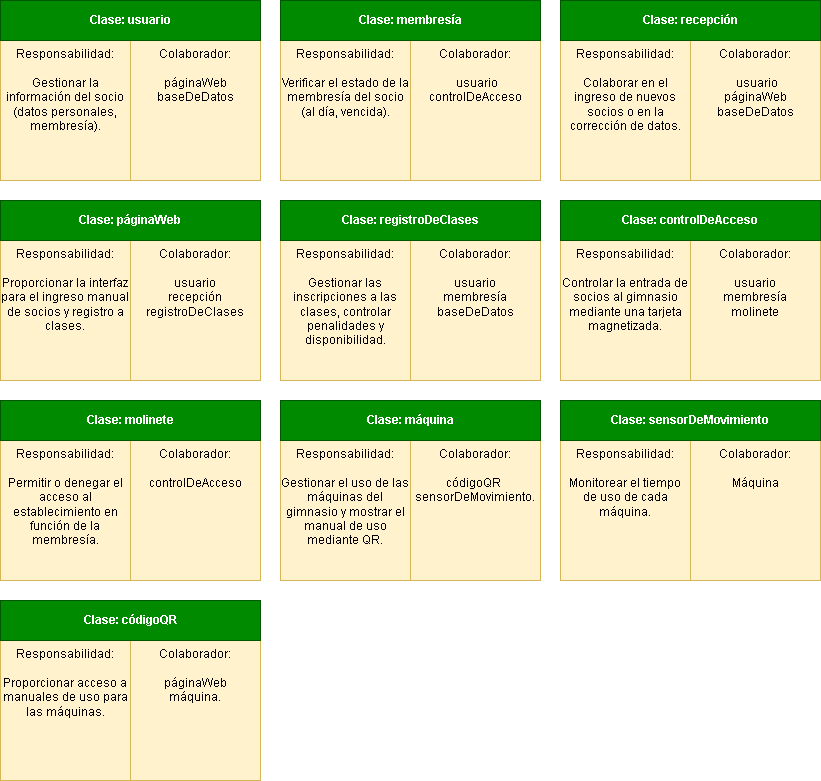

The diagram above was exported from draw.io. Its source (the exported page's mxGraphModel, read from the mxfile embedded in the PNG):
<mxGraphModel dx="769" dy="835" grid="1" gridSize="10" guides="1" tooltips="1" connect="1" arrows="1" fold="1" page="1" pageScale="1" pageWidth="827" pageHeight="1169" math="0" shadow="0">
  <root>
    <mxCell id="0" />
    <mxCell id="1" parent="0" />
    <mxCell id="6-eAL0bkRqa7UGuuNLiT-9" value="Responsabilidad:&lt;div&gt;&lt;br&gt;&lt;div&gt;Gestionar la información del socio (datos personales, membresía).&lt;br&gt;&lt;/div&gt;&lt;/div&gt;" style="whiteSpace=wrap;html=1;align=center;verticalAlign=top;fillColor=#fff2cc;strokeColor=#d6b656;" vertex="1" parent="1">
      <mxGeometry x="40" y="120" width="130" height="140" as="geometry" />
    </mxCell>
    <mxCell id="6-eAL0bkRqa7UGuuNLiT-10" value="Colaborador:&lt;div&gt;&lt;br&gt;&lt;/div&gt;&lt;div&gt;páginaWeb&lt;/div&gt;&lt;div&gt;baseDeDatos&lt;br&gt;&lt;/div&gt;" style="whiteSpace=wrap;html=1;verticalAlign=top;fillColor=#fff2cc;strokeColor=#d6b656;" vertex="1" parent="1">
      <mxGeometry x="170" y="120" width="130" height="140" as="geometry" />
    </mxCell>
    <mxCell id="6-eAL0bkRqa7UGuuNLiT-6" value="Clase: usuario" style="whiteSpace=wrap;html=1;fillColor=#008a00;strokeColor=#005700;fontColor=#ffffff;fontStyle=1" vertex="1" parent="1">
      <mxGeometry x="40" y="80" width="260" height="40" as="geometry" />
    </mxCell>
    <mxCell id="6-eAL0bkRqa7UGuuNLiT-11" value="Responsabilidad:&lt;div&gt;&lt;br&gt;&lt;/div&gt;&lt;div&gt;Proporcionar la interfaz para el ingreso manual de socios y registro a clases.&lt;br&gt;&lt;/div&gt;" style="whiteSpace=wrap;html=1;align=center;verticalAlign=top;fillColor=#fff2cc;strokeColor=#d6b656;" vertex="1" parent="1">
      <mxGeometry x="40" y="320" width="130" height="140" as="geometry" />
    </mxCell>
    <mxCell id="6-eAL0bkRqa7UGuuNLiT-12" value="Colaborador:&lt;div&gt;&lt;span style=&quot;background-color: initial;&quot;&gt;&lt;br&gt;&lt;/span&gt;&lt;/div&gt;&lt;div&gt;&lt;span style=&quot;background-color: initial;&quot;&gt;usuario&lt;/span&gt;&lt;/div&gt;&lt;div&gt;&lt;span style=&quot;background-color: initial;&quot;&gt;recepción&lt;/span&gt;&lt;/div&gt;&lt;div&gt;&lt;span style=&quot;background-color: initial;&quot;&gt;registroDeClases&lt;/span&gt;&lt;/div&gt;" style="whiteSpace=wrap;html=1;verticalAlign=top;fillColor=#fff2cc;strokeColor=#d6b656;" vertex="1" parent="1">
      <mxGeometry x="170" y="320" width="130" height="140" as="geometry" />
    </mxCell>
    <mxCell id="6-eAL0bkRqa7UGuuNLiT-13" value="Clase: páginaWeb" style="whiteSpace=wrap;html=1;fillColor=#008a00;strokeColor=#005700;fontColor=#ffffff;fontStyle=1" vertex="1" parent="1">
      <mxGeometry x="40" y="280" width="260" height="40" as="geometry" />
    </mxCell>
    <mxCell id="6-eAL0bkRqa7UGuuNLiT-14" value="Responsabilidad:&lt;div&gt;&lt;br&gt;&lt;/div&gt;&lt;div&gt;Permitir o denegar el acceso al establecimiento en función de la membresía.&lt;br&gt;&lt;/div&gt;" style="whiteSpace=wrap;html=1;align=center;verticalAlign=top;fillColor=#fff2cc;strokeColor=#d6b656;" vertex="1" parent="1">
      <mxGeometry x="40" y="520" width="130" height="140" as="geometry" />
    </mxCell>
    <mxCell id="6-eAL0bkRqa7UGuuNLiT-15" value="Colaborador:&lt;div&gt;&lt;br&gt;&lt;/div&gt;&lt;div&gt;controlDeAcceso&lt;br&gt;&lt;/div&gt;" style="whiteSpace=wrap;html=1;verticalAlign=top;fillColor=#fff2cc;strokeColor=#d6b656;" vertex="1" parent="1">
      <mxGeometry x="170" y="520" width="130" height="140" as="geometry" />
    </mxCell>
    <mxCell id="6-eAL0bkRqa7UGuuNLiT-16" value="Clase: molinete" style="whiteSpace=wrap;html=1;fillColor=#008a00;strokeColor=#005700;fontColor=#ffffff;fontStyle=1" vertex="1" parent="1">
      <mxGeometry x="40" y="480" width="260" height="40" as="geometry" />
    </mxCell>
    <mxCell id="6-eAL0bkRqa7UGuuNLiT-17" value="Responsabilidad:&lt;div&gt;&lt;br&gt;&lt;/div&gt;&lt;div&gt;Proporcionar acceso a manuales de uso para las máquinas.&lt;br&gt;&lt;/div&gt;" style="whiteSpace=wrap;html=1;align=center;verticalAlign=top;fillColor=#fff2cc;strokeColor=#d6b656;" vertex="1" parent="1">
      <mxGeometry x="40" y="720" width="130" height="140" as="geometry" />
    </mxCell>
    <mxCell id="6-eAL0bkRqa7UGuuNLiT-18" value="Colaborador:&lt;div&gt;&lt;br&gt;&lt;/div&gt;&lt;div&gt;páginaWeb&lt;/div&gt;&lt;div&gt;máquina.&lt;br&gt;&lt;/div&gt;" style="whiteSpace=wrap;html=1;verticalAlign=top;fillColor=#fff2cc;strokeColor=#d6b656;" vertex="1" parent="1">
      <mxGeometry x="170" y="720" width="130" height="140" as="geometry" />
    </mxCell>
    <mxCell id="6-eAL0bkRqa7UGuuNLiT-19" value="Clase: códigoQR" style="whiteSpace=wrap;html=1;fillColor=#008a00;strokeColor=#005700;fontColor=#ffffff;fontStyle=1" vertex="1" parent="1">
      <mxGeometry x="40" y="680" width="260" height="40" as="geometry" />
    </mxCell>
    <mxCell id="6-eAL0bkRqa7UGuuNLiT-20" value="Responsabilidad:&lt;div&gt;&lt;span style=&quot;background-color: initial;&quot;&gt;&lt;br&gt;&lt;/span&gt;&lt;/div&gt;&lt;div&gt;&lt;span style=&quot;background-color: initial;&quot;&gt;Verificar el estado de la membresía del socio (al día, vencida).&lt;/span&gt;&lt;br&gt;&lt;/div&gt;" style="whiteSpace=wrap;html=1;align=center;verticalAlign=top;fillColor=#fff2cc;strokeColor=#d6b656;" vertex="1" parent="1">
      <mxGeometry x="320" y="120" width="130" height="140" as="geometry" />
    </mxCell>
    <mxCell id="6-eAL0bkRqa7UGuuNLiT-21" value="Colaborador:&lt;div&gt;&lt;br&gt;&lt;/div&gt;&lt;div&gt;&amp;nbsp;usuario&lt;/div&gt;&lt;div&gt;controlDeAcceso&lt;br&gt;&lt;/div&gt;" style="whiteSpace=wrap;html=1;verticalAlign=top;fillColor=#fff2cc;strokeColor=#d6b656;" vertex="1" parent="1">
      <mxGeometry x="450" y="120" width="130" height="140" as="geometry" />
    </mxCell>
    <mxCell id="6-eAL0bkRqa7UGuuNLiT-22" value="Clase: membresía" style="whiteSpace=wrap;html=1;fillColor=#008a00;strokeColor=#005700;fontColor=#ffffff;fontStyle=1" vertex="1" parent="1">
      <mxGeometry x="320" y="80" width="260" height="40" as="geometry" />
    </mxCell>
    <mxCell id="6-eAL0bkRqa7UGuuNLiT-23" value="Responsabilidad:&lt;div&gt;&lt;br&gt;&lt;/div&gt;&lt;div&gt;Gestionar las inscripciones a las clases, controlar penalidades y disponibilidad.&lt;br&gt;&lt;/div&gt;" style="whiteSpace=wrap;html=1;align=center;verticalAlign=top;fillColor=#fff2cc;strokeColor=#d6b656;" vertex="1" parent="1">
      <mxGeometry x="320" y="320" width="130" height="140" as="geometry" />
    </mxCell>
    <mxCell id="6-eAL0bkRqa7UGuuNLiT-24" value="Colaborador:&lt;div&gt;&lt;br&gt;&lt;/div&gt;&lt;div&gt;usuario&lt;/div&gt;&lt;div&gt;membresía&lt;/div&gt;&lt;div&gt;baseDeDatos&lt;br&gt;&lt;/div&gt;" style="whiteSpace=wrap;html=1;verticalAlign=top;fillColor=#fff2cc;strokeColor=#d6b656;" vertex="1" parent="1">
      <mxGeometry x="450" y="320" width="130" height="140" as="geometry" />
    </mxCell>
    <mxCell id="6-eAL0bkRqa7UGuuNLiT-25" value="Clase: registroDeClases" style="whiteSpace=wrap;html=1;fillColor=#008a00;strokeColor=#005700;fontColor=#ffffff;fontStyle=1" vertex="1" parent="1">
      <mxGeometry x="320" y="280" width="260" height="40" as="geometry" />
    </mxCell>
    <mxCell id="6-eAL0bkRqa7UGuuNLiT-26" value="Responsabilidad:&lt;div&gt;&lt;br&gt;&lt;/div&gt;&lt;div&gt;Gestionar el uso de las máquinas del gimnasio y mostrar el manual de uso mediante QR.&lt;br&gt;&lt;/div&gt;" style="whiteSpace=wrap;html=1;align=center;verticalAlign=top;fillColor=#fff2cc;strokeColor=#d6b656;" vertex="1" parent="1">
      <mxGeometry x="320" y="520" width="130" height="140" as="geometry" />
    </mxCell>
    <mxCell id="6-eAL0bkRqa7UGuuNLiT-27" value="Colaborador:&lt;div&gt;&lt;br&gt;&lt;/div&gt;&lt;div&gt;códigoQR&amp;nbsp;&lt;/div&gt;&lt;div&gt;sensorDeMovimiento.&lt;br&gt;&lt;/div&gt;" style="whiteSpace=wrap;html=1;verticalAlign=top;fillColor=#fff2cc;strokeColor=#d6b656;" vertex="1" parent="1">
      <mxGeometry x="450" y="520" width="130" height="140" as="geometry" />
    </mxCell>
    <mxCell id="6-eAL0bkRqa7UGuuNLiT-28" value="Clase: máquina" style="whiteSpace=wrap;html=1;fillColor=#008a00;strokeColor=#005700;fontColor=#ffffff;fontStyle=1" vertex="1" parent="1">
      <mxGeometry x="320" y="480" width="260" height="40" as="geometry" />
    </mxCell>
    <mxCell id="6-eAL0bkRqa7UGuuNLiT-29" value="Responsabilidad:&lt;div&gt;&lt;br&gt;&lt;/div&gt;&lt;div&gt;Monitorear el tiempo de uso de cada máquina.&lt;br&gt;&lt;/div&gt;" style="whiteSpace=wrap;html=1;align=center;verticalAlign=top;fillColor=#fff2cc;strokeColor=#d6b656;" vertex="1" parent="1">
      <mxGeometry x="600" y="520" width="130" height="140" as="geometry" />
    </mxCell>
    <mxCell id="6-eAL0bkRqa7UGuuNLiT-30" value="Colaborador:&lt;div&gt;&lt;br&gt;&lt;/div&gt;&lt;div&gt;Máquina&lt;br&gt;&lt;/div&gt;" style="whiteSpace=wrap;html=1;verticalAlign=top;fillColor=#fff2cc;strokeColor=#d6b656;" vertex="1" parent="1">
      <mxGeometry x="730" y="520" width="130" height="140" as="geometry" />
    </mxCell>
    <mxCell id="6-eAL0bkRqa7UGuuNLiT-31" value="Clase: sensorDeMovimiento" style="whiteSpace=wrap;html=1;fillColor=#008a00;strokeColor=#005700;fontColor=#ffffff;fontStyle=1" vertex="1" parent="1">
      <mxGeometry x="600" y="480" width="260" height="40" as="geometry" />
    </mxCell>
    <mxCell id="6-eAL0bkRqa7UGuuNLiT-32" value="Responsabilidad:&lt;div&gt;&lt;br&gt;&lt;/div&gt;&lt;div&gt;Colaborar en el ingreso de nuevos socios o en la corrección de datos.&lt;br&gt;&lt;/div&gt;" style="whiteSpace=wrap;html=1;align=center;verticalAlign=top;fillColor=#fff2cc;strokeColor=#d6b656;" vertex="1" parent="1">
      <mxGeometry x="600" y="120" width="130" height="140" as="geometry" />
    </mxCell>
    <mxCell id="6-eAL0bkRqa7UGuuNLiT-33" value="Colaborador:&lt;div&gt;&lt;br&gt;&lt;/div&gt;&lt;div&gt;&amp;nbsp;usuario&lt;/div&gt;&lt;div&gt;páginaWeb&lt;/div&gt;&lt;div&gt;baseDeDatos&lt;br&gt;&lt;/div&gt;" style="whiteSpace=wrap;html=1;verticalAlign=top;fillColor=#fff2cc;strokeColor=#d6b656;" vertex="1" parent="1">
      <mxGeometry x="730" y="120" width="130" height="140" as="geometry" />
    </mxCell>
    <mxCell id="6-eAL0bkRqa7UGuuNLiT-34" value="Clase: recepción" style="whiteSpace=wrap;html=1;fillColor=#008a00;strokeColor=#005700;fontColor=#ffffff;fontStyle=1" vertex="1" parent="1">
      <mxGeometry x="600" y="80" width="260" height="40" as="geometry" />
    </mxCell>
    <mxCell id="6-eAL0bkRqa7UGuuNLiT-35" value="Responsabilidad:&lt;div&gt;&lt;br&gt;&lt;/div&gt;&lt;div&gt;Controlar la entrada de socios al gimnasio mediante una tarjeta magnetizada.&lt;br&gt;&lt;/div&gt;" style="whiteSpace=wrap;html=1;align=center;verticalAlign=top;fillColor=#fff2cc;strokeColor=#d6b656;" vertex="1" parent="1">
      <mxGeometry x="600" y="320" width="130" height="140" as="geometry" />
    </mxCell>
    <mxCell id="6-eAL0bkRqa7UGuuNLiT-36" value="Colaborador:&lt;div&gt;&lt;br&gt;&lt;/div&gt;&lt;div&gt;usuario&lt;/div&gt;&lt;div&gt;membresía&lt;/div&gt;&lt;div&gt;molinete&lt;br&gt;&lt;/div&gt;" style="whiteSpace=wrap;html=1;verticalAlign=top;fillColor=#fff2cc;strokeColor=#d6b656;" vertex="1" parent="1">
      <mxGeometry x="730" y="320" width="130" height="140" as="geometry" />
    </mxCell>
    <mxCell id="6-eAL0bkRqa7UGuuNLiT-37" value="Clase: controlDeAcceso" style="whiteSpace=wrap;html=1;fillColor=#008a00;strokeColor=#005700;fontColor=#ffffff;fontStyle=1" vertex="1" parent="1">
      <mxGeometry x="600" y="280" width="260" height="40" as="geometry" />
    </mxCell>
  </root>
</mxGraphModel>